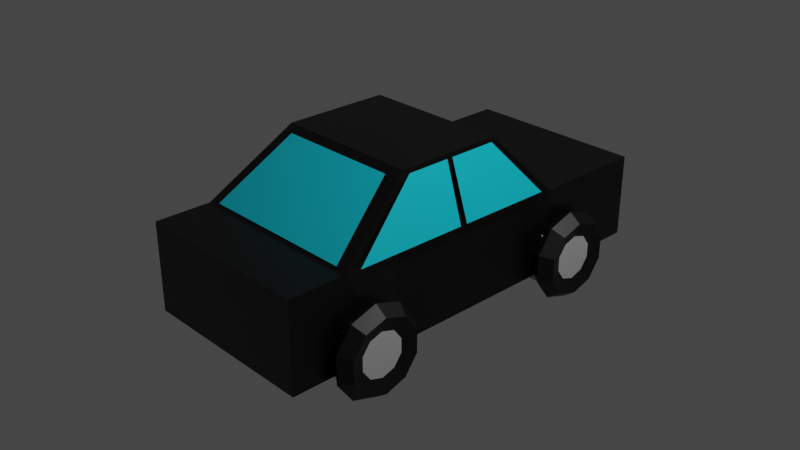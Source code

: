 # Source: car5.blend  (saved by Blender 2.93.20; exported with 4.5.12 LTS)
import bpy
from mathutils import Matrix  # noqa: F401  (used for matrix-valued properties, if any)

bpy.ops.wm.read_factory_settings(use_empty=True)
scene = bpy.context.scene
scene.name = 'Scene'

# ---- collections
col_collection = bpy.data.collections.new('Collection'); scene.collection.children.link(col_collection)

# ---- materials (node trees are filled in below, after node groups)
mat_material_006 = bpy.data.materials.new('Material.006')
mat_material_006.use_transparent_shadow = False
mat_material_005 = bpy.data.materials.new('Material.005')
mat_material_005.use_transparent_shadow = False
mat_material_008 = bpy.data.materials.new('Material.008')
mat_material_008.use_transparent_shadow = False
mat_material_007 = bpy.data.materials.new('Material.007')
mat_material_007.use_transparent_shadow = False
mat_material = bpy.data.materials.new('Material')
mat_material.alpha_threshold = 0.0
mat_material.use_transparent_shadow = False
mat_material.line_color = (0.0, 0.0, 0.0, 1.0)
mat_material_001 = bpy.data.materials.new('Material.001')
mat_material_001.use_transparent_shadow = False
mat_material_002 = bpy.data.materials.new('Material.002')
mat_material_002.use_transparent_shadow = False
mat_material_003 = bpy.data.materials.new('Material.003')
mat_material_003.use_transparent_shadow = False
mat_material_004 = bpy.data.materials.new('Material.004')
mat_material_004.use_transparent_shadow = False

# ---- material node trees
mat_material_006.use_nodes = True; mat_material_006.node_tree.nodes.clear()
_N = mat_material_006.node_tree.nodes; _L = mat_material_006.node_tree.links
n0 = _N.new('ShaderNodeBsdfPrincipled'); n0.name = 'Principled BSDF'; n0.location = (10, 300)
n0.distribution = 'GGX'
n0.subsurface_method = 'BURLEY'
n0.inputs[0].default_value = (0.0, 0.0, 0.0, 1.0)
n0.inputs[3].default_value = 1.45
n0.inputs[27].default_value = (0.0, 0.0, 0.0, 1.0)
n0.inputs[28].default_value = 1.0
n1 = _N.new('ShaderNodeOutputMaterial'); n1.name = 'Material Output'; n1.location = (300, 300)
_L.new(n0.outputs[0], n1.inputs[0])
n1.is_active_output = True
mat_material_005.use_nodes = True; mat_material_005.node_tree.nodes.clear()
_N = mat_material_005.node_tree.nodes; _L = mat_material_005.node_tree.links
n0 = _N.new('ShaderNodeBsdfPrincipled'); n0.name = 'Principled BSDF'; n0.location = (10, 300)
n0.distribution = 'GGX'
n0.subsurface_method = 'BURLEY'
n0.inputs[0].default_value = (0.5071, 0.5071, 0.5071, 1.0)
n0.inputs[3].default_value = 1.45
n0.inputs[27].default_value = (0.0, 0.0, 0.0, 1.0)
n0.inputs[28].default_value = 1.0
n1 = _N.new('ShaderNodeOutputMaterial'); n1.name = 'Material Output'; n1.location = (300, 300)
_L.new(n0.outputs[0], n1.inputs[0])
n1.is_active_output = True
mat_material_008.use_nodes = True; mat_material_008.node_tree.nodes.clear()
_N = mat_material_008.node_tree.nodes; _L = mat_material_008.node_tree.links
n0 = _N.new('ShaderNodeBsdfPrincipled'); n0.name = 'Principled BSDF'; n0.location = (10, 300)
n0.distribution = 'GGX'
n0.subsurface_method = 'BURLEY'
n0.inputs[0].default_value = (0.5071, 0.5071, 0.5071, 1.0)
n0.inputs[3].default_value = 1.45
n0.inputs[27].default_value = (0.0, 0.0, 0.0, 1.0)
n0.inputs[28].default_value = 1.0
n1 = _N.new('ShaderNodeOutputMaterial'); n1.name = 'Material Output'; n1.location = (300, 300)
_L.new(n0.outputs[0], n1.inputs[0])
n1.is_active_output = True
mat_material_007.use_nodes = True; mat_material_007.node_tree.nodes.clear()
_N = mat_material_007.node_tree.nodes; _L = mat_material_007.node_tree.links
n0 = _N.new('ShaderNodeBsdfPrincipled'); n0.name = 'Principled BSDF'; n0.location = (10, 300)
n0.distribution = 'GGX'
n0.subsurface_method = 'BURLEY'
n0.inputs[0].default_value = (0.0, 0.0, 0.0, 1.0)
n0.inputs[3].default_value = 1.45
n0.inputs[27].default_value = (0.0, 0.0, 0.0, 1.0)
n0.inputs[28].default_value = 1.0
n1 = _N.new('ShaderNodeOutputMaterial'); n1.name = 'Material Output'; n1.location = (300, 300)
_L.new(n0.outputs[0], n1.inputs[0])
n1.is_active_output = True
mat_material.use_nodes = True; mat_material.node_tree.nodes.clear()
_N = mat_material.node_tree.nodes; _L = mat_material.node_tree.links
n0 = _N.new('ShaderNodeOutputMaterial'); n0.name = 'Material Output'; n0.location = (300, 300)
n1 = _N.new('ShaderNodeBsdfPrincipled'); n1.name = 'Principled BSDF'; n1.location = (10, 300)
n1.distribution = 'GGX'
n1.subsurface_method = 'BURLEY'
n1.inputs[0].default_value = (0.0, 0.0, 0.0, 1.0)
n1.inputs[2].default_value = 0.4
n1.inputs[3].default_value = 1.45
n1.inputs[27].default_value = (0.0, 0.0, 0.0, 1.0)
n1.inputs[28].default_value = 1.0
_L.new(n1.outputs[0], n0.inputs[0])
n0.is_active_output = True
mat_material_001.use_nodes = True; mat_material_001.node_tree.nodes.clear()
_N = mat_material_001.node_tree.nodes; _L = mat_material_001.node_tree.links
n0 = _N.new('ShaderNodeBsdfPrincipled'); n0.name = 'Principled BSDF'; n0.location = (10, 300)
n0.distribution = 'GGX'
n0.subsurface_method = 'BURLEY'
n0.inputs[0].default_value = (0.002488, 0.6478, 0.8, 1.0)
n0.inputs[3].default_value = 1.45
n0.inputs[27].default_value = (0.0, 0.0, 0.0, 1.0)
n0.inputs[28].default_value = 1.0
n1 = _N.new('ShaderNodeOutputMaterial'); n1.name = 'Material Output'; n1.location = (300, 300)
_L.new(n0.outputs[0], n1.inputs[0])
n1.is_active_output = True
mat_material_002.use_nodes = True; mat_material_002.node_tree.nodes.clear()
_N = mat_material_002.node_tree.nodes; _L = mat_material_002.node_tree.links
n0 = _N.new('ShaderNodeBsdfPrincipled'); n0.name = 'Principled BSDF'; n0.location = (10, 300)
n0.distribution = 'GGX'
n0.subsurface_method = 'BURLEY'
n0.inputs[0].default_value = (0.002488, 0.6478, 0.8, 1.0)
n0.inputs[3].default_value = 1.45
n0.inputs[27].default_value = (0.0, 0.0, 0.0, 1.0)
n0.inputs[28].default_value = 1.0
n1 = _N.new('ShaderNodeOutputMaterial'); n1.name = 'Material Output'; n1.location = (300, 300)
_L.new(n0.outputs[0], n1.inputs[0])
n1.is_active_output = True
mat_material_003.use_nodes = True; mat_material_003.node_tree.nodes.clear()
_N = mat_material_003.node_tree.nodes; _L = mat_material_003.node_tree.links
n0 = _N.new('ShaderNodeBsdfPrincipled'); n0.name = 'Principled BSDF'; n0.location = (10, 300)
n0.distribution = 'GGX'
n0.subsurface_method = 'BURLEY'
n0.inputs[0].default_value = (0.002488, 0.6478, 0.8, 1.0)
n0.inputs[3].default_value = 1.45
n0.inputs[27].default_value = (0.0, 0.0, 0.0, 1.0)
n0.inputs[28].default_value = 1.0
n1 = _N.new('ShaderNodeOutputMaterial'); n1.name = 'Material Output'; n1.location = (300, 300)
_L.new(n0.outputs[0], n1.inputs[0])
n1.is_active_output = True
mat_material_004.use_nodes = True; mat_material_004.node_tree.nodes.clear()
_N = mat_material_004.node_tree.nodes; _L = mat_material_004.node_tree.links
n0 = _N.new('ShaderNodeBsdfPrincipled'); n0.name = 'Principled BSDF'; n0.location = (10, 300)
n0.distribution = 'GGX'
n0.subsurface_method = 'BURLEY'
n0.inputs[0].default_value = (0.002488, 0.6478, 0.8, 1.0)
n0.inputs[3].default_value = 1.45
n0.inputs[27].default_value = (0.0, 0.0, 0.0, 1.0)
n0.inputs[28].default_value = 1.0
n1 = _N.new('ShaderNodeOutputMaterial'); n1.name = 'Material Output'; n1.location = (300, 300)
_L.new(n0.outputs[0], n1.inputs[0])
n1.is_active_output = True

# ---- world
world_world = bpy.data.worlds.new('World'); scene.world = world_world
world_world.use_nodes = True; world_world.node_tree.nodes.clear()
_N = world_world.node_tree.nodes; _L = world_world.node_tree.links
n0 = _N.new('ShaderNodeOutputWorld'); n0.name = 'World Output'; n0.location = (300, 300)
n1 = _N.new('ShaderNodeBackground'); n1.name = 'Background'; n1.location = (10, 300)
n1.inputs[0].default_value = (0.05088, 0.05088, 0.05088, 1.0)
_L.new(n1.outputs[0], n0.inputs[0])
n0.is_active_output = True
world_world.color = (0.05088, 0.05088, 0.05088)
world_world.use_sun_shadow = False
world_world.sun_shadow_jitter_overblur = 0.0

# ---- cameras
cam_camera = bpy.data.cameras.new('Camera')
cam_camera.clip_end = 100.0
cam_camera.ortho_scale = 7.314

# ---- lights
light_light = bpy.data.lights.new('Light', 'POINT')
light_light.transmission_factor = 0.0
light_light.energy = 1000.0
light_light.shadow_soft_size = 0.1
light_light.shadow_maximum_resolution = 0.006
light_light.use_absolute_resolution = True

# ---- meshes
me_torus = bpy.data.meshes.new('Torus')
me_torus.from_pydata([(1.38, 0.0, 0.0), (1.117, 0.0, 0.3614), (0.6926, 0.0, 0.2234), (0.6926, 0.0, -0.2234), (1.117, 0.0, -0.3614), (1.116, 0.8111, 0.0), (0.904, 0.6568, 0.3614), (0.5603, 0.4071, 0.2234), (0.5603, 0.4071, -0.2234), (0.904, 0.6568, -0.3614), (0.4264, 1.312, 0.0), (0.3453, 1.063, 0.3614), (0.214, 0.6587, 0.2234), (0.214, 0.6587, -0.2234), (0.3453, 1.063, -0.3614), (-0.4264, 1.312, 0.0), (-0.3453, 1.063, 0.3614), (-0.214, 0.6587, 0.2234), (-0.214, 0.6587, -0.2234), (-0.3453, 1.063, -0.3614), (-1.116, 0.8111, 0.0), (-0.904, 0.6568, 0.3614), (-0.5603, 0.4071, 0.2234), (-0.5603, 0.4071, -0.2234), (-0.904, 0.6568, -0.3614), (-1.38, 1.206e-07, 0.0), (-1.117, 9.769e-08, 0.3614), (-0.6926, 6.055e-08, 0.2234), (-0.6926, 6.055e-08, -0.2234), (-1.117, 9.769e-08, -0.3614), (-1.116, -0.8111, 0.0), (-0.904, -0.6568, 0.3614), (-0.5603, -0.4071, 0.2234), (-0.5603, -0.4071, -0.2234), (-0.904, -0.6568, -0.3614), (-0.4264, -1.312, 0.0), (-0.3453, -1.063, 0.3614), (-0.214, -0.6587, 0.2234), (-0.214, -0.6587, -0.2234), (-0.3453, -1.063, -0.3614), (0.4264, -1.312, 0.0), (0.3453, -1.063, 0.3614), (0.214, -0.6587, 0.2234), (0.214, -0.6587, -0.2234), (0.3453, -1.063, -0.3614), (1.116, -0.8111, 0.0), (0.904, -0.6568, 0.3614), (0.5603, -0.4071, 0.2234), (0.5603, -0.4071, -0.2234), (0.904, -0.6568, -0.3614), (0.7375, -0.8175, -1.296), (-0.7722, -0.8175, -1.296), (0.7375, 0.6922, -1.296), (-0.7722, 0.6922, -1.296), (0.7375, -0.8175, 0.2135), (-0.7722, -0.8175, 0.2135), (0.7375, 0.6922, 0.2135), (-0.7722, 0.6922, 0.2135), (0.7375, -8.323, -1.296), (-0.7722, -8.323, -1.296), (0.7375, -6.814, -1.296), (-0.7722, -6.814, -1.296), (0.7375, -8.323, 0.2135), (-0.7722, -8.323, 0.2135), (0.7375, -6.814, 0.2135), (-0.7722, -6.814, 0.2135), (1.38, -7.506, -1.192e-06), (1.117, -7.506, 0.3614), (0.6926, -7.506, 0.2234), (0.6926, -7.506, -0.2234), (1.117, -7.506, -0.3614), (1.116, -6.695, -1.192e-06), (0.904, -6.849, 0.3614), (0.5603, -7.099, 0.2234), (0.5603, -7.099, -0.2234), (0.904, -6.849, -0.3614), (0.4264, -6.194, -1.192e-06), (0.3453, -6.443, 0.3614), (0.214, -6.847, 0.2234), (0.214, -6.847, -0.2234), (0.3453, -6.443, -0.3614), (-0.4264, -6.194, -1.192e-06), (-0.3453, -6.443, 0.3614), (-0.214, -6.847, 0.2234), (-0.214, -6.847, -0.2234), (-0.3453, -6.443, -0.3614), (-1.116, -6.695, -1.192e-06), (-0.904, -6.849, 0.3614), (-0.5603, -7.099, 0.2234), (-0.5603, -7.099, -0.2234), (-0.904, -6.849, -0.3614), (-1.38, -7.506, -1.192e-06), (-1.117, -7.506, 0.3614), (-0.6926, -7.506, 0.2234), (-0.6926, -7.506, -0.2234), (-1.117, -7.506, -0.3614), (-1.116, -8.317, -1.192e-06), (-0.904, -8.163, 0.3614), (-0.5603, -7.913, 0.2234), (-0.5603, -7.913, -0.2234), (-0.904, -8.163, -0.3614), (-0.4264, -8.818, -1.192e-06), (-0.3453, -8.569, 0.3614), (-0.214, -8.165, 0.2234), (-0.214, -8.165, -0.2234), (-0.3453, -8.569, -0.3614), (0.4264, -8.818, -1.192e-06), (0.3453, -8.569, 0.3614), (0.214, -8.165, 0.2234), (0.214, -8.165, -0.2234), (0.3453, -8.569, -0.3614), (1.116, -8.317, -1.192e-06), (0.904, -8.163, 0.3614), (0.5603, -7.913, 0.2234), (0.5603, -7.913, -0.2234), (0.904, -8.163, -0.3614), (1.38, 7.153e-07, -6.221), (1.117, 8.028e-07, -6.582), (0.6926, 7.694e-07, -6.444), (0.6926, 6.612e-07, -5.998), (1.117, 6.277e-07, -5.86), (1.116, 0.8111, -6.221), (0.904, 0.6568, -6.582), (0.5603, 0.4071, -6.444), (0.5603, 0.4071, -5.998), (0.904, 0.6568, -5.86), (0.4264, 1.312, -6.221), (0.3453, 1.063, -6.582), (0.214, 0.6587, -6.444), (0.214, 0.6587, -5.998), (0.3453, 1.063, -5.86), (-0.4264, 1.312, -6.221), (-0.3453, 1.063, -6.582), (-0.214, 0.6587, -6.444), (-0.214, 0.6587, -5.998), (-0.3453, 1.063, -5.86), (-1.116, 0.8111, -6.221), (-0.904, 0.6568, -6.582), (-0.5603, 0.4071, -6.444), (-0.5603, 0.4071, -5.998), (-0.904, 0.6568, -5.86), (-1.38, 8.359e-07, -6.221), (-1.117, 9.005e-07, -6.582), (-0.6926, 8.299e-07, -6.444), (-0.6926, 7.217e-07, -5.998), (-1.117, 7.254e-07, -5.86), (-1.116, -0.8111, -6.221), (-0.904, -0.6568, -6.582), (-0.5603, -0.4071, -6.444), (-0.5603, -0.4071, -5.998), (-0.904, -0.6568, -5.86), (-0.4264, -1.312, -6.221), (-0.3453, -1.063, -6.582), (-0.214, -0.6587, -6.444), (-0.214, -0.6587, -5.998), (-0.3453, -1.063, -5.86), (0.4264, -1.312, -6.221), (0.3453, -1.063, -6.582), (0.214, -0.6587, -6.444), (0.214, -0.6587, -5.998), (0.3453, -1.063, -5.86), (1.116, -0.8111, -6.221), (0.904, -0.6568, -6.582), (0.5603, -0.4071, -6.444), (0.5603, -0.4071, -5.998), (0.904, -0.6568, -5.86), (0.7375, -0.8175, -4.925), (-0.7722, -0.8175, -4.925), (0.7375, 0.6922, -4.925), (-0.7722, 0.6922, -4.925), (0.7375, -0.8175, -6.434), (-0.7722, -0.8175, -6.434), (0.7375, 0.6922, -6.434), (-0.7722, 0.6922, -6.434), (0.7375, -8.323, -4.925), (-0.7722, -8.323, -4.925), (0.7375, -6.814, -4.925), (-0.7722, -6.814, -4.925), (0.7375, -8.323, -6.434), (-0.7722, -8.323, -6.434), (0.7375, -6.814, -6.434), (-0.7722, -6.814, -6.434), (1.38, -7.506, -6.221), (1.117, -7.506, -6.582), (0.6926, -7.506, -6.444), (0.6926, -7.506, -5.998), (1.117, -7.506, -5.86), (1.116, -6.695, -6.221), (0.904, -6.849, -6.582), (0.5603, -7.099, -6.444), (0.5603, -7.099, -5.998), (0.904, -6.849, -5.86), (0.4264, -6.194, -6.221), (0.3453, -6.443, -6.582), (0.214, -6.847, -6.444), (0.214, -6.847, -5.998), (0.3453, -6.443, -5.86), (-0.4264, -6.194, -6.221), (-0.3453, -6.443, -6.582), (-0.214, -6.847, -6.444), (-0.214, -6.847, -5.998), (-0.3453, -6.443, -5.86), (-1.116, -6.695, -6.221), (-0.904, -6.849, -6.582), (-0.5603, -7.099, -6.444), (-0.5603, -7.099, -5.998), (-0.904, -6.849, -5.86), (-1.38, -7.506, -6.221), (-1.117, -7.506, -6.582), (-0.6926, -7.506, -6.444), (-0.6926, -7.506, -5.998), (-1.117, -7.506, -5.86), (-1.116, -8.317, -6.221), (-0.904, -8.163, -6.582), (-0.5603, -7.913, -6.444), (-0.5603, -7.913, -5.998), (-0.904, -8.163, -5.86), (-0.4264, -8.818, -6.221), (-0.3453, -8.569, -6.582), (-0.214, -8.165, -6.444), (-0.214, -8.165, -5.998), (-0.3453, -8.569, -5.86), (0.4264, -8.818, -6.221), (0.3453, -8.569, -6.582), (0.214, -8.165, -6.444), (0.214, -8.165, -5.998), (0.3453, -8.569, -5.86), (1.116, -8.317, -6.221), (0.904, -8.163, -6.582), (0.5603, -7.913, -6.444), (0.5603, -7.913, -5.998), (0.904, -8.163, -5.86), (-4.128, -2.478, -0.8727), (0.3914, -3.324, -0.3132), (-4.128, -5.754, -0.8727), (0.3914, -6.599, -0.3132), (-4.128, -2.478, -5.348), (0.3914, -3.324, -5.908), (-4.128, -5.754, -5.348), (0.3914, -6.599, -5.908), (0.3914, -0.6509, -0.3132), (0.3914, -0.6509, -5.908), (-2.16, -0.6509, -0.3132), (-2.16, -0.6509, -5.908), (0.3914, 2.874, -0.3132), (0.3914, 2.874, -5.908), (-2.16, 2.874, -0.3132), (-2.16, 2.874, -5.908), (0.3914, -8.696, -5.908), (-2.316, -8.224, -5.908), (-2.316, -8.224, -0.3132), (0.3914, -8.696, -0.3132), (0.3914, -9.935, -5.908), (-2.316, -9.935, -5.908), (-2.316, -9.935, -0.3132), (0.3914, -9.935, -0.3132), (-4.0, -2.359, -4.984), (-4.0, -2.359, -1.237), (-2.288, -0.7697, -5.544), (-2.288, -0.7697, -0.6771), (-4.0, -6.045, -4.984), (-4.0, -6.045, -1.237), (-2.391, -8.168, -5.544), (-2.391, -8.168, -0.6771), (-4.016, -4.224, -5.357), (-4.016, -5.531, -5.357), (-2.25, -4.224, -5.912), (-2.278, -7.708, -5.912), (-4.016, -4.035, -5.357), (-4.016, -2.572, -5.357), (-2.25, -3.993, -5.912), (-2.221, -0.9914, -5.912), (-4.016, -4.224, -0.8644), (-4.016, -5.531, -0.8644), (-2.25, -4.224, -0.3089), (-2.278, -7.708, -0.3089), (-4.016, -4.035, -0.8644), (-4.016, -2.572, -0.8644), (-2.25, -3.993, -0.3089), (-2.221, -0.9914, -0.3089), (-4.0, -2.359, -4.984), (-4.0, -2.359, -1.237), (-2.288, -0.7697, -5.544), (-2.288, -0.7697, -0.6771)], [], [(0, 5, 6, 1), (1, 6, 7, 2), (2, 7, 8, 3), (3, 8, 9, 4), (4, 9, 5, 0), (5, 10, 11, 6), (6, 11, 12, 7), (7, 12, 13, 8), (8, 13, 14, 9), (9, 14, 10, 5), (10, 15, 16, 11), (11, 16, 17, 12), (12, 17, 18, 13), (13, 18, 19, 14), (14, 19, 15, 10), (15, 20, 21, 16), (16, 21, 22, 17), (17, 22, 23, 18), (18, 23, 24, 19), (19, 24, 20, 15), (20, 25, 26, 21), (21, 26, 27, 22), (22, 27, 28, 23), (23, 28, 29, 24), (24, 29, 25, 20), (25, 30, 31, 26), (26, 31, 32, 27), (27, 32, 33, 28), (28, 33, 34, 29), (29, 34, 30, 25), (30, 35, 36, 31), (31, 36, 37, 32), (32, 37, 38, 33), (33, 38, 39, 34), (34, 39, 35, 30), (35, 40, 41, 36), (36, 41, 42, 37), (37, 42, 43, 38), (38, 43, 44, 39), (39, 44, 40, 35), (40, 45, 46, 41), (41, 46, 47, 42), (42, 47, 48, 43), (43, 48, 49, 44), (44, 49, 45, 40), (45, 0, 1, 46), (46, 1, 2, 47), (47, 2, 3, 48), (48, 3, 4, 49), (49, 4, 0, 45), (50, 51, 53, 52), (52, 53, 57, 56), (56, 57, 55, 54), (54, 55, 51, 50), (52, 56, 54, 50), (57, 53, 51, 55), (58, 59, 61, 60), (60, 61, 65, 64), (64, 65, 63, 62), (62, 63, 59, 58), (60, 64, 62, 58), (65, 61, 59, 63), (66, 71, 72, 67), (67, 72, 73, 68), (68, 73, 74, 69), (69, 74, 75, 70), (70, 75, 71, 66), (71, 76, 77, 72), (72, 77, 78, 73), (73, 78, 79, 74), (74, 79, 80, 75), (75, 80, 76, 71), (76, 81, 82, 77), (77, 82, 83, 78), (78, 83, 84, 79), (79, 84, 85, 80), (80, 85, 81, 76), (81, 86, 87, 82), (82, 87, 88, 83), (83, 88, 89, 84), (84, 89, 90, 85), (85, 90, 86, 81), (86, 91, 92, 87), (87, 92, 93, 88), (88, 93, 94, 89), (89, 94, 95, 90), (90, 95, 91, 86), (91, 96, 97, 92), (92, 97, 98, 93), (93, 98, 99, 94), (94, 99, 100, 95), (95, 100, 96, 91), (96, 101, 102, 97), (97, 102, 103, 98), (98, 103, 104, 99), (99, 104, 105, 100), (100, 105, 101, 96), (101, 106, 107, 102), (102, 107, 108, 103), (103, 108, 109, 104), (104, 109, 110, 105), (105, 110, 106, 101), (106, 111, 112, 107), (107, 112, 113, 108), (108, 113, 114, 109), (109, 114, 115, 110), (110, 115, 111, 106), (111, 66, 67, 112), (112, 67, 68, 113), (113, 68, 69, 114), (114, 69, 70, 115), (115, 70, 66, 111), (116, 117, 122, 121), (117, 118, 123, 122), (118, 119, 124, 123), (119, 120, 125, 124), (120, 116, 121, 125), (121, 122, 127, 126), (122, 123, 128, 127), (123, 124, 129, 128), (124, 125, 130, 129), (125, 121, 126, 130), (126, 127, 132, 131), (127, 128, 133, 132), (128, 129, 134, 133), (129, 130, 135, 134), (130, 126, 131, 135), (131, 132, 137, 136), (132, 133, 138, 137), (133, 134, 139, 138), (134, 135, 140, 139), (135, 131, 136, 140), (136, 137, 142, 141), (137, 138, 143, 142), (138, 139, 144, 143), (139, 140, 145, 144), (140, 136, 141, 145), (141, 142, 147, 146), (142, 143, 148, 147), (143, 144, 149, 148), (144, 145, 150, 149), (145, 141, 146, 150), (146, 147, 152, 151), (147, 148, 153, 152), (148, 149, 154, 153), (149, 150, 155, 154), (150, 146, 151, 155), (151, 152, 157, 156), (152, 153, 158, 157), (153, 154, 159, 158), (154, 155, 160, 159), (155, 151, 156, 160), (156, 157, 162, 161), (157, 158, 163, 162), (158, 159, 164, 163), (159, 160, 165, 164), (160, 156, 161, 165), (161, 162, 117, 116), (162, 163, 118, 117), (163, 164, 119, 118), (164, 165, 120, 119), (165, 161, 116, 120), (166, 168, 169, 167), (168, 172, 173, 169), (172, 170, 171, 173), (170, 166, 167, 171), (168, 166, 170, 172), (173, 171, 167, 169), (174, 176, 177, 175), (176, 180, 181, 177), (180, 178, 179, 181), (178, 174, 175, 179), (176, 174, 178, 180), (181, 179, 175, 177), (182, 183, 188, 187), (183, 184, 189, 188), (184, 185, 190, 189), (185, 186, 191, 190), (186, 182, 187, 191), (187, 188, 193, 192), (188, 189, 194, 193), (189, 190, 195, 194), (190, 191, 196, 195), (191, 187, 192, 196), (192, 193, 198, 197), (193, 194, 199, 198), (194, 195, 200, 199), (195, 196, 201, 200), (196, 192, 197, 201), (197, 198, 203, 202), (198, 199, 204, 203), (199, 200, 205, 204), (200, 201, 206, 205), (201, 197, 202, 206), (202, 203, 208, 207), (203, 204, 209, 208), (204, 205, 210, 209), (205, 206, 211, 210), (206, 202, 207, 211), (207, 208, 213, 212), (208, 209, 214, 213), (209, 210, 215, 214), (210, 211, 216, 215), (211, 207, 212, 216), (212, 213, 218, 217), (213, 214, 219, 218), (214, 215, 220, 219), (215, 216, 221, 220), (216, 212, 217, 221), (217, 218, 223, 222), (218, 219, 224, 223), (219, 220, 225, 224), (220, 221, 226, 225), (221, 217, 222, 226), (222, 223, 228, 227), (223, 224, 229, 228), (224, 225, 230, 229), (225, 226, 231, 230), (226, 222, 227, 231), (227, 228, 183, 182), (228, 229, 184, 183), (229, 230, 185, 184), (230, 231, 186, 185), (231, 227, 182, 186), (232, 236, 238, 234), (238, 239, 248, 249), (239, 238, 236, 237), (237, 233, 235, 239), (233, 232, 234, 235), (232, 233, 240, 242), (242, 240, 244, 246), (237, 236, 243, 241), (233, 237, 241, 240), (236, 232, 257, 256), (245, 247, 246, 244), (241, 243, 247, 245), (240, 241, 245, 244), (243, 242, 246, 247), (248, 251, 255, 252), (239, 235, 251, 248), (234, 238, 249, 250), (235, 234, 250, 251), (255, 254, 253, 252), (251, 250, 254, 255), (250, 249, 253, 254), (249, 248, 252, 253), (232, 242, 259, 257), (242, 243, 258, 259), (243, 236, 256, 258), (260, 261, 263, 262), (264, 265, 267, 266), (268, 269, 271, 270), (272, 274, 275, 273), (276, 278, 279, 277), (280, 281, 283, 282)])
me_torus.polygons.foreach_set('material_index', [0, 0, 0, 0, 0, 0, 0, 0, 0, 0, 0, 0, 0, 0, 0, 0, 0, 0, 0, 0, 0, 0, 0, 0, 0, 0, 0, 0, 0, 0, 0, 0, 0, 0, 0, 0, 0, 0, 0, 0, 0, 0, 0, 0, 0, 0, 0, 0, 0, 0, 1, 1, 1, 1, 1, 1, 2, 2, 2, 2, 2, 2, 3, 3, 3, 3, 3, 3, 3, 3, 3, 3, 3, 3, 3, 3, 3, 3, 3, 3, 3, 3, 3, 3, 3, 3, 3, 3, 3, 3, 3, 3, 3, 3, 3, 3, 3, 3, 3, 3, 3, 3, 3, 3, 3, 3, 3, 3, 3, 3, 3, 3, 0, 0, 0, 0, 0, 0, 0, 0, 0, 0, 0, 0, 0, 0, 0, 0, 0, 0, 0, 0, 0, 0, 0, 0, 0, 0, 0, 0, 0, 0, 0, 0, 0, 0, 0, 0, 0, 0, 0, 0, 0, 0, 0, 0, 0, 0, 0, 0, 0, 0, 1, 1, 1, 1, 1, 1, 2, 2, 2, 2, 2, 2, 3, 3, 3, 3, 3, 3, 3, 3, 3, 3, 3, 3, 3, 3, 3, 3, 3, 3, 3, 3, 3, 3, 3, 3, 3, 3, 3, 3, 3, 3, 3, 3, 3, 3, 3, 3, 3, 3, 3, 3, 3, 3, 3, 3, 3, 3, 3, 3, 3, 3, 4, 4, 4, 4, 4, 4, 4, 4, 4, 4, 4, 4, 4, 4, 4, 4, 4, 4, 4, 4, 4, 4, 4, 4, 4, 5, 6, 7, 6, 7, 8])
_uv = me_torus.uv_layers.new(name='UVMap')
_uv.uv.foreach_set('vector', [0.6, 0.6, 0.7, 0.6, 0.7, 0.8, 0.6, 0.8, 0.6, 0.8, 0.7, 0.8, 0.7, 1.0, 0.6, 1.0, 0.6, 0.0, 0.7, 0.0, 0.7, 0.2, 0.6, 0.2, 0.6, 0.2, 0.7, 0.2, 0.7, 0.4, 0.6, 0.4, 0.6, 0.4, 0.7, 0.4, 0.7, 0.6, 0.6, 0.6, 0.7, 0.6, 0.8, 0.6, 0.8, 0.8, 0.7, 0.8, 0.7, 0.8, 0.8, 0.8, 0.8, 1.0, 0.7, 1.0, 0.7, 0.0, 0.8, 0.0, 0.8, 0.2, 0.7, 0.2, 0.7, 0.2, 0.8, 0.2, 0.8, 0.4, 0.7, 0.4, 0.7, 0.4, 0.8, 0.4, 0.8, 0.6, 0.7, 0.6, 0.8, 0.6, 0.9, 0.6, 0.9, 0.8, 0.8, 0.8, 0.8, 0.8, 0.9, 0.8, 0.9, 1.0, 0.8, 1.0, 0.8, 0.0, 0.9, 0.0, 0.9, 0.2, 0.8, 0.2, 0.8, 0.2, 0.9, 0.2, 0.9, 0.4, 0.8, 0.4, 0.8, 0.4, 0.9, 0.4, 0.9, 0.6, 0.8, 0.6, 0.9, 0.6, 1.0, 0.6, 1.0, 0.8, 0.9, 0.8, 0.9, 0.8, 1.0, 0.8, 1.0, 1.0, 0.9, 1.0, 0.9, 0.0, 1.0, 0.0, 1.0, 0.2, 0.9, 0.2, 0.9, 0.2, 1.0, 0.2, 1.0, 0.4, 0.9, 0.4, 0.9, 0.4, 1.0, 0.4, 1.0, 0.6, 0.9, 0.6, -1.11e-16, 0.6, 0.1, 0.6, 0.1, 0.8, -1.11e-16, 0.8, -1.11e-16, 0.8, 0.1, 0.8, 0.1, 1.0, -1.11e-16, 1.0, -1.11e-16, 0.0, 0.1, 0.0, 0.1, 0.2, -1.11e-16, 0.2, -1.11e-16, 0.2, 0.1, 0.2, 0.1, 0.4, -1.11e-16, 0.4, -1.11e-16, 0.4, 0.1, 0.4, 0.1, 0.6, -1.11e-16, 0.6, 0.1, 0.6, 0.2, 0.6, 0.2, 0.8, 0.1, 0.8, 0.1, 0.8, 0.2, 0.8, 0.2, 1.0, 0.1, 1.0, 0.1, 0.0, 0.2, 0.0, 0.2, 0.2, 0.1, 0.2, 0.1, 0.2, 0.2, 0.2, 0.2, 0.4, 0.1, 0.4, 0.1, 0.4, 0.2, 0.4, 0.2, 0.6, 0.1, 0.6, 0.2, 0.6, 0.3, 0.6, 0.3, 0.8, 0.2, 0.8, 0.2, 0.8, 0.3, 0.8, 0.3, 1.0, 0.2, 1.0, 0.2, 0.0, 0.3, 0.0, 0.3, 0.2, 0.2, 0.2, 0.2, 0.2, 0.3, 0.2, 0.3, 0.4, 0.2, 0.4, 0.2, 0.4, 0.3, 0.4, 0.3, 0.6, 0.2, 0.6, 0.3, 0.6, 0.4, 0.6, 0.4, 0.8, 0.3, 0.8, 0.3, 0.8, 0.4, 0.8, 0.4, 1.0, 0.3, 1.0, 0.3, 0.0, 0.4, 0.0, 0.4, 0.2, 0.3, 0.2, 0.3, 0.2, 0.4, 0.2, 0.4, 0.4, 0.3, 0.4, 0.3, 0.4, 0.4, 0.4, 0.4, 0.6, 0.3, 0.6, 0.4, 0.6, 0.5, 0.6, 0.5, 0.8, 0.4, 0.8, 0.4, 0.8, 0.5, 0.8, 0.5, 1.0, 0.4, 1.0, 0.4, 0.0, 0.5, 0.0, 0.5, 0.2, 0.4, 0.2, 0.4, 0.2, 0.5, 0.2, 0.5, 0.4, 0.4, 0.4, 0.4, 0.4, 0.5, 0.4, 0.5, 0.6, 0.4, 0.6, 0.5, 0.6, 0.6, 0.6, 0.6, 0.8, 0.5, 0.8, 0.5, 0.8, 0.6, 0.8, 0.6, 1.0, 0.5, 1.0, 0.5, 0.0, 0.6, 0.0, 0.6, 0.2, 0.5, 0.2, 0.5, 0.2, 0.6, 0.2, 0.6, 0.4, 0.5, 0.4, 0.5, 0.4, 0.6, 0.4, 0.6, 0.6, 0.5, 0.6, 0.375, 0.0, 0.625, 0.0, 0.625, 0.25, 0.375, 0.25, 0.375, 0.25, 0.625, 0.25, 0.625, 0.5, 0.375, 0.5, 0.375, 0.5, 0.625, 0.5, 0.625, 0.75, 0.375, 0.75, 0.375, 0.75, 0.625, 0.75, 0.625, 1.0, 0.375, 1.0, 0.125, 0.5, 0.375, 0.5, 0.375, 0.75, 0.125, 0.75, 0.625, 0.5, 0.875, 0.5, 0.875, 0.75, 0.625, 0.75, 0.375, 0.0, 0.625, 0.0, 0.625, 0.25, 0.375, 0.25, 0.375, 0.25, 0.625, 0.25, 0.625, 0.5, 0.375, 0.5, 0.375, 0.5, 0.625, 0.5, 0.625, 0.75, 0.375, 0.75, 0.375, 0.75, 0.625, 0.75, 0.625, 1.0, 0.375, 1.0, 0.125, 0.5, 0.375, 0.5, 0.375, 0.75, 0.125, 0.75, 0.625, 0.5, 0.875, 0.5, 0.875, 0.75, 0.625, 0.75, 0.6, 0.6, 0.7, 0.6, 0.7, 0.8, 0.6, 0.8, 0.6, 0.8, 0.7, 0.8, 0.7, 1.0, 0.6, 1.0, 0.6, 0.0, 0.7, 0.0, 0.7, 0.2, 0.6, 0.2, 0.6, 0.2, 0.7, 0.2, 0.7, 0.4, 0.6, 0.4, 0.6, 0.4, 0.7, 0.4, 0.7, 0.6, 0.6, 0.6, 0.7, 0.6, 0.8, 0.6, 0.8, 0.8, 0.7, 0.8, 0.7, 0.8, 0.8, 0.8, 0.8, 1.0, 0.7, 1.0, 0.7, 0.0, 0.8, 0.0, 0.8, 0.2, 0.7, 0.2, 0.7, 0.2, 0.8, 0.2, 0.8, 0.4, 0.7, 0.4, 0.7, 0.4, 0.8, 0.4, 0.8, 0.6, 0.7, 0.6, 0.8, 0.6, 0.9, 0.6, 0.9, 0.8, 0.8, 0.8, 0.8, 0.8, 0.9, 0.8, 0.9, 1.0, 0.8, 1.0, 0.8, 0.0, 0.9, 0.0, 0.9, 0.2, 0.8, 0.2, 0.8, 0.2, 0.9, 0.2, 0.9, 0.4, 0.8, 0.4, 0.8, 0.4, 0.9, 0.4, 0.9, 0.6, 0.8, 0.6, 0.9, 0.6, 1.0, 0.6, 1.0, 0.8, 0.9, 0.8, 0.9, 0.8, 1.0, 0.8, 1.0, 1.0, 0.9, 1.0, 0.9, 0.0, 1.0, 0.0, 1.0, 0.2, 0.9, 0.2, 0.9, 0.2, 1.0, 0.2, 1.0, 0.4, 0.9, 0.4, 0.9, 0.4, 1.0, 0.4, 1.0, 0.6, 0.9, 0.6, -1.11e-16, 0.6, 0.1, 0.6, 0.1, 0.8, -1.11e-16, 0.8, -1.11e-16, 0.8, 0.1, 0.8, 0.1, 1.0, -1.11e-16, 1.0, -1.11e-16, 0.0, 0.1, 0.0, 0.1, 0.2, -1.11e-16, 0.2, -1.11e-16, 0.2, 0.1, 0.2, 0.1, 0.4, -1.11e-16, 0.4, -1.11e-16, 0.4, 0.1, 0.4, 0.1, 0.6, -1.11e-16, 0.6, 0.1, 0.6, 0.2, 0.6, 0.2, 0.8, 0.1, 0.8, 0.1, 0.8, 0.2, 0.8, 0.2, 1.0, 0.1, 1.0, 0.1, 0.0, 0.2, 0.0, 0.2, 0.2, 0.1, 0.2, 0.1, 0.2, 0.2, 0.2, 0.2, 0.4, 0.1, 0.4, 0.1, 0.4, 0.2, 0.4, 0.2, 0.6, 0.1, 0.6, 0.2, 0.6, 0.3, 0.6, 0.3, 0.8, 0.2, 0.8, 0.2, 0.8, 0.3, 0.8, 0.3, 1.0, 0.2, 1.0, 0.2, 0.0, 0.3, 0.0, 0.3, 0.2, 0.2, 0.2, 0.2, 0.2, 0.3, 0.2, 0.3, 0.4, 0.2, 0.4, 0.2, 0.4, 0.3, 0.4, 0.3, 0.6, 0.2, 0.6, 0.3, 0.6, 0.4, 0.6, 0.4, 0.8, 0.3, 0.8, 0.3, 0.8, 0.4, 0.8, 0.4, 1.0, 0.3, 1.0, 0.3, 0.0, 0.4, 0.0, 0.4, 0.2, 0.3, 0.2, 0.3, 0.2, 0.4, 0.2, 0.4, 0.4, 0.3, 0.4, 0.3, 0.4, 0.4, 0.4, 0.4, 0.6, 0.3, 0.6, 0.4, 0.6, 0.5, 0.6, 0.5, 0.8, 0.4, 0.8, 0.4, 0.8, 0.5, 0.8, 0.5, 1.0, 0.4, 1.0, 0.4, 0.0, 0.5, 0.0, 0.5, 0.2, 0.4, 0.2, 0.4, 0.2, 0.5, 0.2, 0.5, 0.4, 0.4, 0.4, 0.4, 0.4, 0.5, 0.4, 0.5, 0.6, 0.4, 0.6, 0.5, 0.6, 0.6, 0.6, 0.6, 0.8, 0.5, 0.8, 0.5, 0.8, 0.6, 0.8, 0.6, 1.0, 0.5, 1.0, 0.5, 0.0, 0.6, 0.0, 0.6, 0.2, 0.5, 0.2, 0.5, 0.2, 0.6, 0.2, 0.6, 0.4, 0.5, 0.4, 0.5, 0.4, 0.6, 0.4, 0.6, 0.6, 0.5, 0.6, 0.6, 0.6, 0.6, 0.8, 0.7, 0.8, 0.7, 0.6, 0.6, 0.8, 0.6, 1.0, 0.7, 1.0, 0.7, 0.8, 0.6, 0.0, 0.6, 0.2, 0.7, 0.2, 0.7, 0.0, 0.6, 0.2, 0.6, 0.4, 0.7, 0.4, 0.7, 0.2, 0.6, 0.4, 0.6, 0.6, 0.7, 0.6, 0.7, 0.4, 0.7, 0.6, 0.7, 0.8, 0.8, 0.8, 0.8, 0.6, 0.7, 0.8, 0.7, 1.0, 0.8, 1.0, 0.8, 0.8, 0.7, 0.0, 0.7, 0.2, 0.8, 0.2, 0.8, 0.0, 0.7, 0.2, 0.7, 0.4, 0.8, 0.4, 0.8, 0.2, 0.7, 0.4, 0.7, 0.6, 0.8, 0.6, 0.8, 0.4, 0.8, 0.6, 0.8, 0.8, 0.9, 0.8, 0.9, 0.6, 0.8, 0.8, 0.8, 1.0, 0.9, 1.0, 0.9, 0.8, 0.8, 0.0, 0.8, 0.2, 0.9, 0.2, 0.9, 0.0, 0.8, 0.2, 0.8, 0.4, 0.9, 0.4, 0.9, 0.2, 0.8, 0.4, 0.8, 0.6, 0.9, 0.6, 0.9, 0.4, 0.9, 0.6, 0.9, 0.8, 1.0, 0.8, 1.0, 0.6, 0.9, 0.8, 0.9, 1.0, 1.0, 1.0, 1.0, 0.8, 0.9, 0.0, 0.9, 0.2, 1.0, 0.2, 1.0, 0.0, 0.9, 0.2, 0.9, 0.4, 1.0, 0.4, 1.0, 0.2, 0.9, 0.4, 0.9, 0.6, 1.0, 0.6, 1.0, 0.4, -1.11e-16, 0.6, -1.11e-16, 0.8, 0.1, 0.8, 0.1, 0.6, -1.11e-16, 0.8, -1.11e-16, 1.0, 0.1, 1.0, 0.1, 0.8, -1.11e-16, 0.0, -1.11e-16, 0.2, 0.1, 0.2, 0.1, 0.0, -1.11e-16, 0.2, -1.11e-16, 0.4, 0.1, 0.4, 0.1, 0.2, -1.11e-16, 0.4, -1.11e-16, 0.6, 0.1, 0.6, 0.1, 0.4, 0.1, 0.6, 0.1, 0.8, 0.2, 0.8, 0.2, 0.6, 0.1, 0.8, 0.1, 1.0, 0.2, 1.0, 0.2, 0.8, 0.1, 0.0, 0.1, 0.2, 0.2, 0.2, 0.2, 0.0, 0.1, 0.2, 0.1, 0.4, 0.2, 0.4, 0.2, 0.2, 0.1, 0.4, 0.1, 0.6, 0.2, 0.6, 0.2, 0.4, 0.2, 0.6, 0.2, 0.8, 0.3, 0.8, 0.3, 0.6, 0.2, 0.8, 0.2, 1.0, 0.3, 1.0, 0.3, 0.8, 0.2, 0.0, 0.2, 0.2, 0.3, 0.2, 0.3, 0.0, 0.2, 0.2, 0.2, 0.4, 0.3, 0.4, 0.3, 0.2, 0.2, 0.4, 0.2, 0.6, 0.3, 0.6, 0.3, 0.4, 0.3, 0.6, 0.3, 0.8, 0.4, 0.8, 0.4, 0.6, 0.3, 0.8, 0.3, 1.0, 0.4, 1.0, 0.4, 0.8, 0.3, 0.0, 0.3, 0.2, 0.4, 0.2, 0.4, 0.0, 0.3, 0.2, 0.3, 0.4, 0.4, 0.4, 0.4, 0.2, 0.3, 0.4, 0.3, 0.6, 0.4, 0.6, 0.4, 0.4, 0.4, 0.6, 0.4, 0.8, 0.5, 0.8, 0.5, 0.6, 0.4, 0.8, 0.4, 1.0, 0.5, 1.0, 0.5, 0.8, 0.4, 0.0, 0.4, 0.2, 0.5, 0.2, 0.5, 0.0, 0.4, 0.2, 0.4, 0.4, 0.5, 0.4, 0.5, 0.2, 0.4, 0.4, 0.4, 0.6, 0.5, 0.6, 0.5, 0.4, 0.5, 0.6, 0.5, 0.8, 0.6, 0.8, 0.6, 0.6, 0.5, 0.8, 0.5, 1.0, 0.6, 1.0, 0.6, 0.8, 0.5, 0.0, 0.5, 0.2, 0.6, 0.2, 0.6, 0.0, 0.5, 0.2, 0.5, 0.4, 0.6, 0.4, 0.6, 0.2, 0.5, 0.4, 0.5, 0.6, 0.6, 0.6, 0.6, 0.4, 0.375, 0.0, 0.375, 0.25, 0.625, 0.25, 0.625, 0.0, 0.375, 0.25, 0.375, 0.5, 0.625, 0.5, 0.625, 0.25, 0.375, 0.5, 0.375, 0.75, 0.625, 0.75, 0.625, 0.5, 0.375, 0.75, 0.375, 1.0, 0.625, 1.0, 0.625, 0.75, 0.125, 0.5, 0.125, 0.75, 0.375, 0.75, 0.375, 0.5, 0.625, 0.5, 0.625, 0.75, 0.875, 0.75, 0.875, 0.5, 0.375, 0.0, 0.375, 0.25, 0.625, 0.25, 0.625, 0.0, 0.375, 0.25, 0.375, 0.5, 0.625, 0.5, 0.625, 0.25, 0.375, 0.5, 0.375, 0.75, 0.625, 0.75, 0.625, 0.5, 0.375, 0.75, 0.375, 1.0, 0.625, 1.0, 0.625, 0.75, 0.125, 0.5, 0.125, 0.75, 0.375, 0.75, 0.375, 0.5, 0.625, 0.5, 0.625, 0.75, 0.875, 0.75, 0.875, 0.5, 0.6, 0.6, 0.6, 0.8, 0.7, 0.8, 0.7, 0.6, 0.6, 0.8, 0.6, 1.0, 0.7, 1.0, 0.7, 0.8, 0.6, 0.0, 0.6, 0.2, 0.7, 0.2, 0.7, 0.0, 0.6, 0.2, 0.6, 0.4, 0.7, 0.4, 0.7, 0.2, 0.6, 0.4, 0.6, 0.6, 0.7, 0.6, 0.7, 0.4, 0.7, 0.6, 0.7, 0.8, 0.8, 0.8, 0.8, 0.6, 0.7, 0.8, 0.7, 1.0, 0.8, 1.0, 0.8, 0.8, 0.7, 0.0, 0.7, 0.2, 0.8, 0.2, 0.8, 0.0, 0.7, 0.2, 0.7, 0.4, 0.8, 0.4, 0.8, 0.2, 0.7, 0.4, 0.7, 0.6, 0.8, 0.6, 0.8, 0.4, 0.8, 0.6, 0.8, 0.8, 0.9, 0.8, 0.9, 0.6, 0.8, 0.8, 0.8, 1.0, 0.9, 1.0, 0.9, 0.8, 0.8, 0.0, 0.8, 0.2, 0.9, 0.2, 0.9, 0.0, 0.8, 0.2, 0.8, 0.4, 0.9, 0.4, 0.9, 0.2, 0.8, 0.4, 0.8, 0.6, 0.9, 0.6, 0.9, 0.4, 0.9, 0.6, 0.9, 0.8, 1.0, 0.8, 1.0, 0.6, 0.9, 0.8, 0.9, 1.0, 1.0, 1.0, 1.0, 0.8, 0.9, 0.0, 0.9, 0.2, 1.0, 0.2, 1.0, 0.0, 0.9, 0.2, 0.9, 0.4, 1.0, 0.4, 1.0, 0.2, 0.9, 0.4, 0.9, 0.6, 1.0, 0.6, 1.0, 0.4, -1.11e-16, 0.6, -1.11e-16, 0.8, 0.1, 0.8, 0.1, 0.6, -1.11e-16, 0.8, -1.11e-16, 1.0, 0.1, 1.0, 0.1, 0.8, -1.11e-16, 0.0, -1.11e-16, 0.2, 0.1, 0.2, 0.1, 0.0, -1.11e-16, 0.2, -1.11e-16, 0.4, 0.1, 0.4, 0.1, 0.2, -1.11e-16, 0.4, -1.11e-16, 0.6, 0.1, 0.6, 0.1, 0.4, 0.1, 0.6, 0.1, 0.8, 0.2, 0.8, 0.2, 0.6, 0.1, 0.8, 0.1, 1.0, 0.2, 1.0, 0.2, 0.8, 0.1, 0.0, 0.1, 0.2, 0.2, 0.2, 0.2, 0.0, 0.1, 0.2, 0.1, 0.4, 0.2, 0.4, 0.2, 0.2, 0.1, 0.4, 0.1, 0.6, 0.2, 0.6, 0.2, 0.4, 0.2, 0.6, 0.2, 0.8, 0.3, 0.8, 0.3, 0.6, 0.2, 0.8, 0.2, 1.0, 0.3, 1.0, 0.3, 0.8, 0.2, 0.0, 0.2, 0.2, 0.3, 0.2, 0.3, 0.0, 0.2, 0.2, 0.2, 0.4, 0.3, 0.4, 0.3, 0.2, 0.2, 0.4, 0.2, 0.6, 0.3, 0.6, 0.3, 0.4, 0.3, 0.6, 0.3, 0.8, 0.4, 0.8, 0.4, 0.6, 0.3, 0.8, 0.3, 1.0, 0.4, 1.0, 0.4, 0.8, 0.3, 0.0, 0.3, 0.2, 0.4, 0.2, 0.4, 0.0, 0.3, 0.2, 0.3, 0.4, 0.4, 0.4, 0.4, 0.2, 0.3, 0.4, 0.3, 0.6, 0.4, 0.6, 0.4, 0.4, 0.4, 0.6, 0.4, 0.8, 0.5, 0.8, 0.5, 0.6, 0.4, 0.8, 0.4, 1.0, 0.5, 1.0, 0.5, 0.8, 0.4, 0.0, 0.4, 0.2, 0.5, 0.2, 0.5, 0.0, 0.4, 0.2, 0.4, 0.4, 0.5, 0.4, 0.5, 0.2, 0.4, 0.4, 0.4, 0.6, 0.5, 0.6, 0.5, 0.4, 0.5, 0.6, 0.5, 0.8, 0.6, 0.8, 0.6, 0.6, 0.5, 0.8, 0.5, 1.0, 0.6, 1.0, 0.6, 0.8, 0.5, 0.0, 0.5, 0.2, 0.6, 0.2, 0.6, 0.0, 0.5, 0.2, 0.5, 0.4, 0.6, 0.4, 0.6, 0.2, 0.5, 0.4, 0.5, 0.6, 0.6, 0.6, 0.6, 0.4, 0.625, 0.5, 0.875, 0.5, 0.875, 0.75, 0.625, 0.75, 0.625, 0.0, 0.375, 0.0, 0.375, 0.0, 0.625, 0.0, 0.375, 0.0, 0.625, 0.0, 0.625, 0.25, 0.375, 0.25, 0.125, 0.5, 0.375, 0.5, 0.375, 0.75, 0.125, 0.75, 0.375, 0.5, 0.625, 0.5, 0.625, 0.75, 0.375, 0.75, 0.625, 0.5, 0.375, 0.5, 0.375, 0.5, 0.625, 0.5, 0.625, 0.5, 0.375, 0.5, 0.375, 0.5, 0.625, 0.5, 0.375, 0.25, 0.625, 0.25, 0.625, 0.25, 0.375, 0.25, 0.375, 0.5, 0.125, 0.5, 0.125, 0.5, 0.375, 0.5, 0.875, 0.5, 0.625, 0.5, 0.625, 0.5, 0.875, 0.5, 0.375, 0.25, 0.625, 0.25, 0.625, 0.5, 0.375, 0.5, 0.375, 0.25, 0.625, 0.25, 0.625, 0.25, 0.375, 0.25, 0.375, 0.5, 0.125, 0.5, 0.125, 0.5, 0.375, 0.5, 0.875, 0.5, 0.625, 0.5, 0.625, 0.5, 0.875, 0.5, 0.125, 0.75, 0.375, 0.75, 0.375, 0.75, 0.125, 0.75, 0.125, 0.75, 0.375, 0.75, 0.375, 0.75, 0.125, 0.75, 0.625, 0.75, 0.875, 0.75, 0.875, 0.75, 0.625, 0.75, 0.375, 0.75, 0.625, 0.75, 0.625, 0.75, 0.375, 0.75, 0.375, 0.75, 0.625, 0.75, 0.625, 1.0, 0.375, 1.0, 0.375, 0.75, 0.625, 0.75, 0.625, 0.75, 0.375, 0.75, 0.625, 0.75, 0.875, 0.75, 0.875, 0.75, 0.625, 0.75, 0.625, 0.0, 0.375, 0.0, 0.375, 0.0, 0.625, 0.0, 0.625, 0.5, 0.625, 0.5, 0.625, 0.5, 0.625, 0.5, 0.625, 0.5, 0.875, 0.5, 0.875, 0.5, 0.625, 0.5, 0.625, 0.25, 0.625, 0.25, 0.625, 0.25, 0.625, 0.25, 0.875, 0.5, 0.625, 0.5, 0.625, 0.5, 0.875, 0.5, 0.875, 0.5, 0.625, 0.5, 0.625, 0.5, 0.875, 0.5, 0.875, 0.5, 0.625, 0.5, 0.625, 0.5, 0.875, 0.5, 0.875, 0.5, 0.875, 0.5, 0.625, 0.5, 0.625, 0.5, 0.875, 0.5, 0.875, 0.5, 0.625, 0.5, 0.625, 0.5, 0.875, 0.5, 0.625, 0.5, 0.625, 0.5, 0.875, 0.5])
me_torus.materials.append(mat_material_006)
me_torus.materials.append(mat_material_005)
me_torus.materials.append(mat_material_008)
me_torus.materials.append(mat_material_007)
me_torus.materials.append(mat_material)
me_torus.materials.append(mat_material_001)
me_torus.materials.append(mat_material_002)
me_torus.materials.append(mat_material_003)
me_torus.materials.append(mat_material_004)
me_torus.use_remesh_fix_poles = True
me_torus.use_remesh_preserve_attributes = False
me_torus.update()

# ---- objects
ob_light = bpy.data.objects.new('Light', light_light)
ob_camera = bpy.data.objects.new('Camera', cam_camera)
ob_torus = bpy.data.objects.new('Torus', me_torus)

# ---- transforms, parenting, visibility, modifiers, constraints
ob_light.location = (4.076, 1.005, 5.904)
ob_light.rotation_euler = (0.6503, 0.05522, 1.866)
ob_light.lock_rotations_4d = False
ob_light.empty_display_type = 'ARROWS'
ob_light.color = (0.0, 0.0, 0.0, 0.0)
ob_light.lineart.crease_threshold = 0.0
ob_camera.location = (7.359, -6.926, 4.958)
ob_camera.rotation_euler = (1.109, 0.0, 0.8149)
ob_camera.lock_rotations_4d = False
ob_camera.empty_display_type = 'ARROWS'
ob_camera.color = (0.0, 0.0, 0.0, 0.0)
ob_camera.display_type = 'WIRE'
ob_camera.lineart.crease_threshold = 0.0
ob_torus.location = (1.112, 1.359, -0.4759)
ob_torus.rotation_euler = (5.531e-07, 1.571, 6.742e-07)
ob_torus.scale = (0.3575, 0.3575, 0.3575)

# ---- collection membership
col_collection.objects.link(ob_light)
col_collection.objects.link(ob_camera)
col_collection.objects.link(ob_torus)

# ---- scene / render settings (as saved in the file)
scene.camera = ob_camera
scene.frame_start = 1; scene.frame_end = 250; scene.frame_set(1)
scene.render.engine = 'BLENDER_EEVEE_NEXT'
scene.cycles.use_denoising = False
scene.cycles.samples = 128
scene.cycles.sampling_pattern = 'TABULATED_SOBOL'
scene.cycles.use_adaptive_sampling = False
scene.cycles.use_light_tree = False
scene.view_settings.view_transform = 'Filmic'
bpy.context.view_layer.update()
